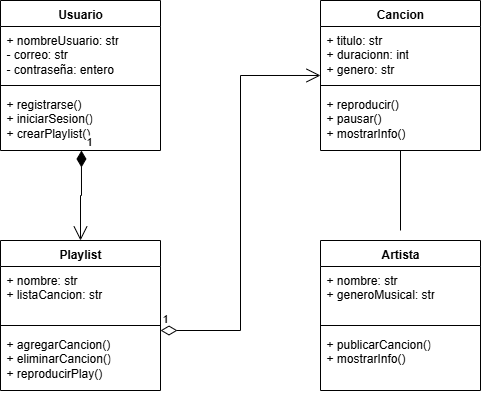

The diagram above was exported from draw.io. Its source (the exported page's mxGraphModel, read from the mxfile embedded in the PNG):
<mxGraphModel dx="872" dy="465" grid="1" gridSize="10" guides="1" tooltips="1" connect="1" arrows="1" fold="1" page="1" pageScale="1" pageWidth="827" pageHeight="1169" math="0" shadow="0">
  <root>
    <mxCell id="0" />
    <mxCell id="1" parent="0" />
    <mxCell id="U3a34vM2qZSnkuPnNohH-5" value="Usuario" style="swimlane;fontStyle=1;align=center;verticalAlign=top;childLayout=stackLayout;horizontal=1;startSize=26;horizontalStack=0;resizeParent=1;resizeParentMax=0;resizeLast=0;collapsible=1;marginBottom=0;whiteSpace=wrap;html=1;" vertex="1" parent="1">
      <mxGeometry x="120" y="80" width="160" height="150" as="geometry" />
    </mxCell>
    <mxCell id="U3a34vM2qZSnkuPnNohH-6" value="+ nombreUsuario: str&lt;div&gt;- correo: str&lt;/div&gt;&lt;div&gt;- contraseña: entero&lt;/div&gt;" style="text;strokeColor=none;fillColor=none;align=left;verticalAlign=top;spacingLeft=4;spacingRight=4;overflow=hidden;rotatable=0;points=[[0,0.5],[1,0.5]];portConstraint=eastwest;whiteSpace=wrap;html=1;" vertex="1" parent="U3a34vM2qZSnkuPnNohH-5">
      <mxGeometry y="26" width="160" height="54" as="geometry" />
    </mxCell>
    <mxCell id="U3a34vM2qZSnkuPnNohH-7" value="" style="line;strokeWidth=1;fillColor=none;align=left;verticalAlign=middle;spacingTop=-1;spacingLeft=3;spacingRight=3;rotatable=0;labelPosition=right;points=[];portConstraint=eastwest;strokeColor=inherit;" vertex="1" parent="U3a34vM2qZSnkuPnNohH-5">
      <mxGeometry y="80" width="160" height="10" as="geometry" />
    </mxCell>
    <mxCell id="U3a34vM2qZSnkuPnNohH-8" value="+ registrarse()&lt;div&gt;+ iniciarSesion()&lt;/div&gt;&lt;div&gt;+ crearPlaylist()&lt;/div&gt;" style="text;strokeColor=none;fillColor=none;align=left;verticalAlign=top;spacingLeft=4;spacingRight=4;overflow=hidden;rotatable=0;points=[[0,0.5],[1,0.5]];portConstraint=eastwest;whiteSpace=wrap;html=1;" vertex="1" parent="U3a34vM2qZSnkuPnNohH-5">
      <mxGeometry y="90" width="160" height="60" as="geometry" />
    </mxCell>
    <mxCell id="U3a34vM2qZSnkuPnNohH-10" value="Cancion" style="swimlane;fontStyle=1;align=center;verticalAlign=top;childLayout=stackLayout;horizontal=1;startSize=26;horizontalStack=0;resizeParent=1;resizeParentMax=0;resizeLast=0;collapsible=1;marginBottom=0;whiteSpace=wrap;html=1;" vertex="1" parent="1">
      <mxGeometry x="440" y="80" width="160" height="150" as="geometry" />
    </mxCell>
    <mxCell id="U3a34vM2qZSnkuPnNohH-11" value="+ titulo: str&lt;div&gt;+ duracionn: int&lt;/div&gt;&lt;div&gt;+ genero: str&lt;/div&gt;" style="text;strokeColor=none;fillColor=none;align=left;verticalAlign=top;spacingLeft=4;spacingRight=4;overflow=hidden;rotatable=0;points=[[0,0.5],[1,0.5]];portConstraint=eastwest;whiteSpace=wrap;html=1;" vertex="1" parent="U3a34vM2qZSnkuPnNohH-10">
      <mxGeometry y="26" width="160" height="54" as="geometry" />
    </mxCell>
    <mxCell id="U3a34vM2qZSnkuPnNohH-12" value="" style="line;strokeWidth=1;fillColor=none;align=left;verticalAlign=middle;spacingTop=-1;spacingLeft=3;spacingRight=3;rotatable=0;labelPosition=right;points=[];portConstraint=eastwest;strokeColor=inherit;" vertex="1" parent="U3a34vM2qZSnkuPnNohH-10">
      <mxGeometry y="80" width="160" height="10" as="geometry" />
    </mxCell>
    <mxCell id="U3a34vM2qZSnkuPnNohH-13" value="+ reproducir()&lt;div&gt;+ pausar()&lt;/div&gt;&lt;div&gt;+ mostrarInfo()&lt;/div&gt;" style="text;strokeColor=none;fillColor=none;align=left;verticalAlign=top;spacingLeft=4;spacingRight=4;overflow=hidden;rotatable=0;points=[[0,0.5],[1,0.5]];portConstraint=eastwest;whiteSpace=wrap;html=1;" vertex="1" parent="U3a34vM2qZSnkuPnNohH-10">
      <mxGeometry y="90" width="160" height="60" as="geometry" />
    </mxCell>
    <mxCell id="U3a34vM2qZSnkuPnNohH-16" value="Playlist" style="swimlane;fontStyle=1;align=center;verticalAlign=top;childLayout=stackLayout;horizontal=1;startSize=26;horizontalStack=0;resizeParent=1;resizeParentMax=0;resizeLast=0;collapsible=1;marginBottom=0;whiteSpace=wrap;html=1;" vertex="1" parent="1">
      <mxGeometry x="120" y="320" width="160" height="150" as="geometry" />
    </mxCell>
    <mxCell id="U3a34vM2qZSnkuPnNohH-17" value="+ nombre: str&lt;div&gt;+ listaCancion: str&lt;/div&gt;" style="text;strokeColor=none;fillColor=none;align=left;verticalAlign=top;spacingLeft=4;spacingRight=4;overflow=hidden;rotatable=0;points=[[0,0.5],[1,0.5]];portConstraint=eastwest;whiteSpace=wrap;html=1;" vertex="1" parent="U3a34vM2qZSnkuPnNohH-16">
      <mxGeometry y="26" width="160" height="54" as="geometry" />
    </mxCell>
    <mxCell id="U3a34vM2qZSnkuPnNohH-18" value="" style="line;strokeWidth=1;fillColor=none;align=left;verticalAlign=middle;spacingTop=-1;spacingLeft=3;spacingRight=3;rotatable=0;labelPosition=right;points=[];portConstraint=eastwest;strokeColor=inherit;" vertex="1" parent="U3a34vM2qZSnkuPnNohH-16">
      <mxGeometry y="80" width="160" height="10" as="geometry" />
    </mxCell>
    <mxCell id="U3a34vM2qZSnkuPnNohH-19" value="+ agregarCancion()&lt;div&gt;+ eliminarCancion()&lt;/div&gt;&lt;div&gt;+ reproducirPlay()&lt;/div&gt;" style="text;strokeColor=none;fillColor=none;align=left;verticalAlign=top;spacingLeft=4;spacingRight=4;overflow=hidden;rotatable=0;points=[[0,0.5],[1,0.5]];portConstraint=eastwest;whiteSpace=wrap;html=1;" vertex="1" parent="U3a34vM2qZSnkuPnNohH-16">
      <mxGeometry y="90" width="160" height="60" as="geometry" />
    </mxCell>
    <mxCell id="U3a34vM2qZSnkuPnNohH-20" value="Artista" style="swimlane;fontStyle=1;align=center;verticalAlign=top;childLayout=stackLayout;horizontal=1;startSize=26;horizontalStack=0;resizeParent=1;resizeParentMax=0;resizeLast=0;collapsible=1;marginBottom=0;whiteSpace=wrap;html=1;" vertex="1" parent="1">
      <mxGeometry x="440" y="320" width="160" height="150" as="geometry" />
    </mxCell>
    <mxCell id="U3a34vM2qZSnkuPnNohH-21" value="+ nombre: str&lt;div&gt;+ generoMusical: str&lt;/div&gt;" style="text;strokeColor=none;fillColor=none;align=left;verticalAlign=top;spacingLeft=4;spacingRight=4;overflow=hidden;rotatable=0;points=[[0,0.5],[1,0.5]];portConstraint=eastwest;whiteSpace=wrap;html=1;" vertex="1" parent="U3a34vM2qZSnkuPnNohH-20">
      <mxGeometry y="26" width="160" height="54" as="geometry" />
    </mxCell>
    <mxCell id="U3a34vM2qZSnkuPnNohH-22" value="" style="line;strokeWidth=1;fillColor=none;align=left;verticalAlign=middle;spacingTop=-1;spacingLeft=3;spacingRight=3;rotatable=0;labelPosition=right;points=[];portConstraint=eastwest;strokeColor=inherit;" vertex="1" parent="U3a34vM2qZSnkuPnNohH-20">
      <mxGeometry y="80" width="160" height="10" as="geometry" />
    </mxCell>
    <mxCell id="U3a34vM2qZSnkuPnNohH-23" value="+ publicarCancion()&lt;div&gt;+ mostrarInfo()&lt;/div&gt;" style="text;strokeColor=none;fillColor=none;align=left;verticalAlign=top;spacingLeft=4;spacingRight=4;overflow=hidden;rotatable=0;points=[[0,0.5],[1,0.5]];portConstraint=eastwest;whiteSpace=wrap;html=1;" vertex="1" parent="U3a34vM2qZSnkuPnNohH-20">
      <mxGeometry y="90" width="160" height="60" as="geometry" />
    </mxCell>
    <mxCell id="U3a34vM2qZSnkuPnNohH-24" value="1" style="endArrow=open;html=1;endSize=12;startArrow=diamondThin;startSize=14;startFill=0;edgeStyle=orthogonalEdgeStyle;align=left;verticalAlign=bottom;rounded=0;entryX=0;entryY=0.907;entryDx=0;entryDy=0;entryPerimeter=0;" edge="1" parent="1" target="U3a34vM2qZSnkuPnNohH-11">
      <mxGeometry x="-1" y="3" relative="1" as="geometry">
        <mxPoint x="280" y="410" as="sourcePoint" />
        <mxPoint x="360" y="140" as="targetPoint" />
        <Array as="points">
          <mxPoint x="360" y="410" />
          <mxPoint x="360" y="155" />
        </Array>
      </mxGeometry>
    </mxCell>
    <mxCell id="U3a34vM2qZSnkuPnNohH-25" value="1" style="endArrow=open;html=1;endSize=12;startArrow=diamondThin;startSize=14;startFill=1;edgeStyle=orthogonalEdgeStyle;align=left;verticalAlign=bottom;rounded=0;entryX=0.5;entryY=0;entryDx=0;entryDy=0;exitX=0.506;exitY=1;exitDx=0;exitDy=0;exitPerimeter=0;" edge="1" parent="1" source="U3a34vM2qZSnkuPnNohH-8" target="U3a34vM2qZSnkuPnNohH-16">
      <mxGeometry x="-1" y="3" relative="1" as="geometry">
        <mxPoint x="200" y="250" as="sourcePoint" />
        <mxPoint x="360" y="250" as="targetPoint" />
      </mxGeometry>
    </mxCell>
    <mxCell id="U3a34vM2qZSnkuPnNohH-26" value="" style="endArrow=none;html=1;rounded=0;" edge="1" parent="1">
      <mxGeometry width="50" height="50" relative="1" as="geometry">
        <mxPoint x="520" y="310" as="sourcePoint" />
        <mxPoint x="520" y="230" as="targetPoint" />
      </mxGeometry>
    </mxCell>
  </root>
</mxGraphModel>